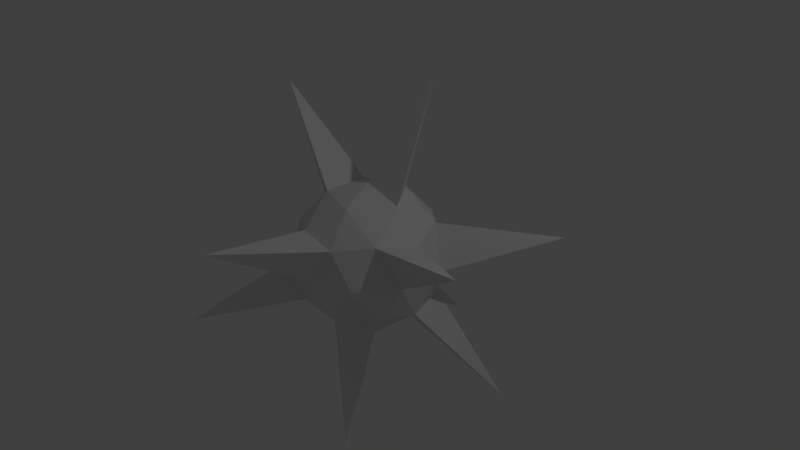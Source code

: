 # Source: ShootingStar.blend  (saved by Blender 2.79.7; exported with 4.5.12 LTS)
import bpy
from mathutils import Matrix  # noqa: F401  (used for matrix-valued properties, if any)

bpy.ops.wm.read_factory_settings(use_empty=True)
scene = bpy.context.scene
scene.name = 'Scene'

# ---- collections
col_collection_1 = bpy.data.collections.new('Collection 1'); scene.collection.children.link(col_collection_1)

# ---- materials (node trees are filled in below, after node groups)
mat_material = bpy.data.materials.new('Material')
mat_material.alpha_threshold = 0.0
mat_material.roughness = 0.5
mat_material.line_color = (0.0, 0.0, 0.0, 1.0)

# ---- material node trees

# ---- world
world_world = bpy.data.worlds.new('World'); scene.world = world_world
world_world.color = (0.05088, 0.05088, 0.05088)
world_world.use_sun_shadow = False
world_world.sun_shadow_jitter_overblur = 0.0

# ---- cameras
cam_camera = bpy.data.cameras.new('Camera')
cam_camera.clip_end = 100.0
cam_camera.lens = 35.0
cam_camera.sensor_width = 32.0
cam_camera.sensor_height = 18.0
cam_camera.ortho_scale = 7.314
cam_camera.dof.focus_distance = 0.0

# ---- lights
light_lamp = bpy.data.lights.new('Lamp', 'POINT')
light_lamp.transmission_factor = 0.0
light_lamp.cutoff_distance = 30.0
light_lamp.energy = 100.0
light_lamp.shadow_buffer_clip_start = 1.001
light_lamp.shadow_soft_size = 0.1
light_lamp.shadow_maximum_resolution = 0.006
light_lamp.use_absolute_resolution = True

# ---- meshes
me_cube = bpy.data.meshes.new('Cube')
me_cube.from_pydata([(-0.7236, -0.5257, 0.4472), (0.2764, -0.8506, 0.4472), (0.7236, 0.5257, -0.4472), (-0.2764, 0.8506, -0.4472), (-0.8944, 0.0, -0.4472), (-0.2764, -0.8506, -0.4472), (0.7236, -0.5257, -0.4472), (0.0, 0.0, -1.0), (-0.7236, 0.5257, 0.4472), (0.2764, 0.8506, 0.4472), (0.8944, 0.0, 0.4472), (0.0, 0.0, 1.0), (0.9511, 0.309, 0.0), (0.9511, -0.309, 0.0), (0.2629, 0.809, -0.5257), (-0.6882, 0.5, -0.5257), (-0.1625, 0.5, -0.8507), (-0.6882, -0.5, -0.5257), (-0.5257, 0.0, -0.8507), (0.4253, 0.309, -0.8507), (0.8506, 0.0, -0.5257), (0.2629, -0.809, -0.5257), (0.4253, -0.309, -0.8507), (-0.1625, -0.5, -0.8507), (0.0, -1.0, 0.0), (0.5878, -0.809, 0.0), (-0.9511, -0.309, 0.0), (-0.5878, -0.809, 0.0), (-0.5878, 0.809, 0.0), (-0.9511, 0.309, 0.0), (0.5878, 0.809, 0.0), (0.0, 1.0, 0.0), (0.6882, -0.5, 0.5257), (-0.2629, -0.809, 0.5257), (-0.8506, 0.0, 0.5257), (-0.2629, 0.809, 0.5257), (0.6882, 0.5, 0.5257), (0.1625, -0.5, 0.8507), (0.5257, 0.0, 0.8507), (-0.4253, -0.309, 0.8507), (-0.4253, 0.309, 0.8507), (0.1625, 0.5, 0.8507), (0.4253, 0.309, -0.8507), (0.7236, 0.5257, -0.4472), (0.4253, -0.309, -0.8507), (0.7236, -0.5257, -0.4472), (0.5257, 0.0, 0.8507), (0.0, 0.0, 1.0), (0.8944, 0.0, 0.4472), (0.9511, -0.309, 0.0), (-0.2764, 0.8506, -0.4472), (0.2629, 0.809, -0.5257), (-0.8944, 0.0, -0.4472), (-0.6882, 0.5, -0.5257), (-0.1625, 0.5, -0.8507), (-0.2764, -0.8506, -0.4472), (-0.6882, -0.5, -0.5257), (-0.5257, 0.0, -0.8507), (0.8506, 0.0, -0.5257), (0.2629, -0.809, -0.5257), (0.2764, -0.8506, 0.4472), (0.0, -1.0, 0.0), (-0.5878, -0.809, 0.0), (-0.7236, 0.5257, 0.4472), (-0.5878, 0.809, 0.0), (0.6882, -0.5, 0.5257), (-0.2629, -0.809, 0.5257), (-0.2629, 0.809, 0.5257), (0.1625, 0.5, 0.8507), (-0.4253, 0.309, 0.8507), (-0.4253, -0.309, 0.8507), (-0.8506, 0.0, 0.5257), (0.9511, 0.309, 0.0), (0.6882, 0.5, 0.5257), (0.5878, 0.809, 0.0), (-0.9511, 0.309, 0.0), (-0.9511, -0.309, 0.0), (1.755, 0.6949, -1.637), (1.203, -1.454, -1.637), (0.6461, 0.4694, 2.367), (2.228, -0.7595, 0.8379), (-0.1186, 1.884, -1.637), (-1.828, 0.4694, -1.636), (-1.411, -1.884, -0.8379), (-0.03396, -2.353, 0.8379), (-1.356, 1.924, 0.8379), (-1.511, 0.0, 1.978), (1.978, 1.437, 0.4669)], [], [(6, 20, 13), (7, 16, 19), (7, 18, 16), (7, 23, 18), (6, 22, 20), (7, 22, 23), (5, 21, 24), (4, 17, 26), (3, 15, 28), (2, 14, 30), (6, 13, 25), (5, 24, 27), (4, 26, 29), (3, 28, 31), (2, 30, 12), (1, 32, 37), (0, 33, 39), (8, 34, 40), (9, 35, 41), (10, 36, 38), (19, 2, 43, 42), (38, 36, 41), (36, 9, 41), (41, 40, 11), (41, 35, 40), (35, 8, 40), (40, 39, 11), (38, 41, 68, 46), (34, 0, 39), (39, 37, 11), (39, 33, 37), (33, 1, 37), (37, 38, 11), (37, 32, 38), (32, 10, 38), (12, 36, 10), (4, 15, 53, 52), (30, 9, 36), (31, 35, 9), (31, 28, 35), (28, 8, 63, 64), (29, 34, 8), (15, 18, 57, 53), (26, 0, 34), (27, 33, 0), (27, 24, 33), (33, 24, 61, 66), (25, 32, 1), (25, 13, 32), (41, 11, 47, 68), (30, 31, 9), (30, 14, 31), (14, 3, 31), (28, 29, 8), (28, 15, 29), (15, 4, 29), (26, 27, 0), (26, 17, 27), (3, 14, 51, 50), (24, 25, 1), (24, 21, 25), (21, 6, 25), (23, 21, 5), (23, 22, 21), (5, 27, 62, 55), (13, 10, 48, 49), (20, 22, 19), (22, 7, 19), (18, 17, 4), (18, 23, 17), (23, 5, 17), (16, 15, 3), (16, 18, 15), (27, 17, 56, 62), (19, 14, 2), (19, 16, 14), (26, 34, 71, 76), (13, 12, 10), (13, 20, 12), (20, 2, 12), (54, 50, 81), (70, 69, 86), (59, 44, 78), (52, 53, 82), (75, 76, 71), (46, 68, 79), (62, 56, 83), (50, 51, 81), (68, 47, 79), (65, 49, 80), (49, 48, 80), (63, 67, 85), (16, 3, 50, 54), (36, 12, 72, 73), (17, 5, 55, 56), (32, 13, 49, 65), (14, 16, 54, 51), (12, 30, 74, 72), (18, 4, 52, 57), (10, 32, 65, 48), (30, 36, 73, 74), (22, 6, 45, 44), (21, 22, 44, 59), (1, 33, 66, 60), (20, 19, 42, 58), (2, 20, 58, 43), (6, 21, 59, 45), (39, 40, 69, 70), (11, 38, 46, 47), (8, 35, 67, 63), (35, 28, 64, 67), (40, 34, 71, 69), (34, 29, 75, 71), (34, 39, 70, 71), (29, 26, 76, 75), (24, 1, 60, 61), (58, 42, 77), (69, 71, 86), (56, 55, 83), (53, 57, 82), (71, 70, 86), (57, 52, 82), (51, 54, 81), (73, 72, 87), (43, 58, 77), (72, 74, 87), (45, 59, 78), (74, 73, 87), (61, 60, 84), (67, 64, 85), (55, 62, 83), (64, 63, 85), (42, 43, 77), (48, 65, 80), (44, 45, 78), (60, 66, 84), (47, 46, 79), (66, 61, 84)])
_uv = me_cube.uv_layers.new(name='UVMap')
_uv.uv.foreach_set('vector', [0.4404, 0.2645, 0.4142, 0.3256, 0.3663, 0.2496, 0.05438, 0.337, 0.0, 0.2949, 0.08194, 0.2623, 0.05438, 0.337, 0.0005979, 0.3895, 0.0, 0.2949, 0.05438, 0.337, 0.08291, 0.4154, 0.0005979, 0.3895, 0.1991, 0.342, 0.1332, 0.3367, 0.167, 0.2652, 0.05438, 0.337, 0.1332, 0.3367, 0.08291, 0.4154, 0.1136, 0.4758, 0.168, 0.4183, 0.1731, 0.4758, 0.5157, 0.4517, 0.4709, 0.383, 0.56, 0.383, 0.5589, 0.5206, 0.5571, 0.6049, 0.4875, 0.5494, 0.371, 0.3955, 0.3679, 0.4677, 0.2969, 0.4145, 0.03978, 0.01737, 0.1121, 0.0, 0.06283, 0.07408, 0.4404, 0.3131, 0.4726, 0.2496, 0.5158, 0.3015, 0.5157, 0.4517, 0.56, 0.383, 0.5885, 0.463, 0.5589, 0.5206, 0.4875, 0.5494, 0.5186, 0.463, 0.371, 0.3955, 0.2969, 0.4145, 0.3255, 0.3266, 0.1055, 0.1426, 0.1508, 0.07363, 0.1809, 0.1626, 0.1228, 0.2623, 0.1116, 0.218, 0.1911, 0.2329, 0.3073, 0.2067, 0.2407, 0.1726, 0.3005, 0.126, 0.4385, 0.1254, 0.3776, 0.1736, 0.3776, 0.07823, 0.1894, 0.01661, 0.2407, 0.02408, 0.2302, 0.08851, 0.0, 0.0, 0.0, 0.0, 0.0, 0.0, 0.0, 0.0, 0.3655, 0.0, 0.4426, 0.0476, 0.3776, 0.07823, 0.4426, 0.0476, 0.4385, 0.1254, 0.3776, 0.07823, 0.3776, 0.07823, 0.3005, 0.126, 0.3073, 0.04443, 0.3776, 0.07823, 0.3776, 0.1736, 0.3005, 0.126, 0.3776, 0.1736, 0.3073, 0.2067, 0.3005, 0.126, 0.3005, 0.126, 0.2407, 0.07726, 0.3073, 0.04443, 0.0, 0.0, 0.0, 0.0, 0.0, 0.0, 0.0, 0.0, 0.6334, 0.3815, 0.592, 0.3131, 0.6344, 0.2991, 0.1911, 0.2329, 0.1809, 0.1626, 0.2407, 0.168, 0.1911, 0.2329, 0.1116, 0.218, 0.1809, 0.1626, 0.1116, 0.218, 0.1055, 0.1426, 0.1809, 0.1626, 0.1809, 0.1626, 0.2302, 0.08851, 0.2407, 0.168, 0.1809, 0.1626, 0.1508, 0.07363, 0.2302, 0.08851, 0.1508, 0.07363, 0.1894, 0.01661, 0.2302, 0.08851, 0.3255, 0.3266, 0.2489, 0.3385, 0.2895, 0.2663, 0.0, 0.0, 0.0, 0.0, 0.0, 0.0, 0.0, 0.0, 0.2969, 0.4145, 0.2407, 0.4157, 0.2489, 0.3385, 0.4426, 0.2019, 0.3776, 0.1736, 0.4385, 0.1254, 0.4426, 0.2019, 0.3655, 0.2496, 0.3776, 0.1736, 0.0, 0.0, 0.0, 0.0, 0.0, 0.0, 0.0, 0.0, 0.2808, 0.249, 0.2407, 0.1726, 0.3073, 0.2067, 0.0, 0.0, 0.0, 0.0, 0.0, 0.0, 0.0, 0.0, 0.56, 0.383, 0.592, 0.3131, 0.6334, 0.3815, 0.5158, 0.3015, 0.5617, 0.2496, 0.592, 0.3131, 0.5158, 0.3015, 0.4726, 0.2496, 0.5617, 0.2496, 0.0, 0.0, 0.0, 0.0, 0.0, 0.0, 0.0, 0.0, 0.06283, 0.07408, 0.1508, 0.07363, 0.1055, 0.1426, 0.06283, 0.07408, 0.1121, 0.0, 0.1508, 0.07363, 0.0, 0.0, 0.0, 0.0, 0.0, 0.0, 0.0, 0.0, 0.2969, 0.4145, 0.2912, 0.4796, 0.2407, 0.4157, 0.2969, 0.4145, 0.3679, 0.4677, 0.2912, 0.4796, 0.6074, 0.4651, 0.5589, 0.5206, 0.5186, 0.463, 0.4875, 0.5494, 0.4875, 0.6413, 0.4404, 0.5826, 0.4875, 0.5494, 0.5571, 0.6049, 0.4875, 0.6413, 0.5571, 0.6049, 0.5589, 0.6769, 0.4875, 0.6413, 0.56, 0.383, 0.5158, 0.3015, 0.592, 0.3131, 0.56, 0.383, 0.4709, 0.383, 0.5158, 0.3015, 0.0, 0.0, 0.0, 0.0, 0.0, 0.0, 0.0, 0.0, 0.03864, 0.1633, 0.06283, 0.07408, 0.1055, 0.1426, 0.03864, 0.1633, 0.0, 0.08968, 0.06283, 0.07408, 0.0, 0.08968, 0.03978, 0.01737, 0.06283, 0.07408, 0.08291, 0.4154, 0.168, 0.4183, 0.1136, 0.4758, 0.08291, 0.4154, 0.1332, 0.3367, 0.168, 0.4183, 0.0, 0.0, 0.0, 0.0, 0.0, 0.0, 0.0, 0.0, 0.0, 0.0, 0.0, 0.0, 0.0, 0.0, 0.0, 0.0, 0.167, 0.2652, 0.1332, 0.3367, 0.08194, 0.2623, 0.1332, 0.3367, 0.05438, 0.337, 0.08194, 0.2623, 0.4443, 0.463, 0.4709, 0.383, 0.5157, 0.4517, 0.0005979, 0.3895, 0.08291, 0.4154, 0.0354, 0.4711, 0.06473, 0.9984, 0.0, 0.9565, 0.06473, 0.9225, 0.6312, 0.5528, 0.5571, 0.6049, 0.5589, 0.5206, 0.6312, 0.5528, 0.6312, 0.6447, 0.5571, 0.6049, 0.0, 0.0, 0.0, 0.0, 0.0, 0.0, 0.0, 0.0, 0.4404, 0.4128, 0.3679, 0.4677, 0.371, 0.3955, 0.503, 1.0, 0.4404, 0.9734, 0.503, 0.9113, 0.0, 0.0, 0.0, 0.0, 0.0, 0.0, 0.0, 0.0, 0.3663, 0.2496, 0.3255, 0.3266, 0.2895, 0.2663, 0.3663, 0.2496, 0.4142, 0.3256, 0.3255, 0.3266, 0.4142, 0.3256, 0.371, 0.3955, 0.3255, 0.3266, 0.4021, 0.9385, 0.3265, 0.9385, 0.3765, 0.7047, 0.9186, 0.952, 0.8571, 0.9395, 0.9186, 0.7069, 0.6312, 0.4809, 0.7088, 0.463, 0.7088, 0.7087, 0.08741, 0.7126, 0.1625, 0.7071, 0.1625, 0.9284, 0.5866, 0.9047, 0.5866, 0.9903, 0.5176, 0.9638, 0.6172, 0.2448, 0.5317, 0.228, 0.6172, 0.0, 0.8002, 0.293, 0.8702, 0.2474, 0.8702, 0.4551, 0.3141, 0.941, 0.2407, 0.9362, 0.3141, 0.7067, 1.0, 0.4213, 0.9324, 0.3815, 1.0, 0.2474, 0.969, 0.9525, 0.9186, 0.9319, 0.969, 0.7069, 0.8002, 0.4575, 0.7218, 0.4575, 0.7456, 0.2474, 0.939, 0.6315, 0.8606, 0.6315, 0.8872, 0.463, 0.0, 0.0, 0.0, 0.0, 0.0, 0.0, 0.0, 0.0, 0.0, 0.0, 0.0, 0.0, 0.0, 0.0, 0.0, 0.0, 0.0, 0.0, 0.0, 0.0, 0.0, 0.0, 0.0, 0.0, 0.0, 0.0, 0.0, 0.0, 0.0, 0.0, 0.0, 0.0, 0.0, 0.0, 0.0, 0.0, 0.0, 0.0, 0.0, 0.0, 0.0, 0.0, 0.0, 0.0, 0.0, 0.0, 0.0, 0.0, 0.0, 0.0, 0.0, 0.0, 0.0, 0.0, 0.0, 0.0, 0.0, 0.0, 0.0, 0.0, 0.0, 0.0, 0.0, 0.0, 0.0, 0.0, 0.0, 0.0, 0.0, 0.0, 0.0, 0.0, 0.0, 0.0, 0.0, 0.0, 0.0, 0.0, 0.0, 0.0, 0.0, 0.0, 0.0, 0.0, 0.0, 0.0, 0.0, 0.0, 0.0, 0.0, 0.0, 0.0, 0.0, 0.0, 0.0, 0.0, 0.0, 0.0, 0.0, 0.0, 0.0, 0.0, 0.0, 0.0, 0.0, 0.0, 0.0, 0.0, 0.0, 0.0, 0.0, 0.0, 0.0, 0.0, 0.0, 0.0, 0.0, 0.0, 0.0, 0.0, 0.0, 0.0, 0.0, 0.0, 0.0, 0.0, 0.0, 0.0, 0.0, 0.0, 0.0, 0.0, 0.0, 0.0, 0.0, 0.0, 0.0, 0.0, 0.0, 0.0, 0.0, 0.0, 0.0, 0.0, 0.0, 0.0, 0.0, 0.0, 0.0, 0.0, 0.0, 0.0, 0.0, 0.0, 0.0, 0.0, 0.0, 0.0, 0.0, 0.0, 0.0, 0.0, 0.0, 0.0, 0.0, 0.0, 0.0, 0.0, 0.0, 0.0, 0.0, 0.0, 0.0, 0.0, 0.0, 0.0, 0.0, 0.0, 0.0, 0.0, 0.0, 0.0, 0.0, 0.0, 0.0, 0.0, 0.0, 0.0, 0.0, 0.0, 0.0, 0.0, 0.0, 0.7517, 0.07695, 0.7128, 0.07695, 0.9225, 0.1727, 0.7071, 0.08741, 0.7071, 0.1113, 0.4758, 0.5959, 0.9047, 0.5176, 0.9047, 0.5615, 0.6769, 0.6344, 0.2645, 0.7218, 0.2474, 0.7218, 0.463, 0.8606, 0.7069, 0.7873, 0.6817, 0.8606, 0.463, 0.8702, 0.2865, 0.9324, 0.2474, 0.9324, 0.4493, 0.852, 0.03342, 0.9201, 0.0, 0.9201, 0.2368, 0.5317, 0.2411, 0.4426, 0.2411, 0.4874, 0.0, 0.9703, 0.2411, 0.9201, 0.2177, 0.9703, 0.0, 0.3265, 0.7067, 0.2407, 0.7067, 0.3044, 0.4796, 0.7873, 0.7001, 0.7088, 0.7001, 0.7475, 0.463, 0.6992, 0.2357, 0.6172, 0.2357, 0.6774, 0.0, 0.2406, 0.6912, 0.1727, 0.6581, 0.2406, 0.4758, 0.4126, 0.7047, 0.3265, 0.6942, 0.4126, 0.4796, 0.6992, 0.01551, 0.7762, 0.0, 0.7762, 0.2455, 0.7762, 0.01114, 0.852, 0.0, 0.852, 0.243, 0.8571, 0.9522, 0.7873, 0.9346, 0.8571, 0.7069, 0.7838, 0.9379, 0.7088, 0.9302, 0.7838, 0.7001, 0.5176, 0.9113, 0.4404, 0.8982, 0.5176, 0.6769, 0.236, 0.9329, 0.1625, 0.9329, 0.174, 0.7071, 0.7062, 0.9291, 0.6312, 0.9291, 0.7005, 0.7087, 0.0, 0.4944, 0.08741, 0.4758, 0.08741, 0.7128])
me_cube.materials.append(mat_material)
me_cube.use_remesh_preserve_volume = False
me_cube.use_remesh_preserve_attributes = False
me_cube.use_mirror_vertex_groups = False
me_cube.update()

# ---- objects
ob_cube = bpy.data.objects.new('Cube', me_cube)
ob_lamp = bpy.data.objects.new('Lamp', light_lamp)
ob_camera = bpy.data.objects.new('Camera', cam_camera)

# ---- transforms, parenting, visibility, modifiers, constraints
ob_cube.location = (0.0, 0.0, 0.0)
ob_cube.lock_rotations_4d = False
ob_cube.empty_display_type = 'ARROWS'
ob_cube.lineart.crease_threshold = 0.0
ob_lamp.location = (4.076, 1.005, 5.904)
ob_lamp.rotation_euler = (0.6503, 0.05522, 1.866)
ob_lamp.lock_rotations_4d = False
ob_lamp.empty_display_type = 'ARROWS'
ob_lamp.color = (0.0, 0.0, 0.0, 0.0)
ob_lamp.lineart.crease_threshold = 0.0
ob_camera.location = (7.481, -6.508, 5.344)
ob_camera.rotation_euler = (1.109, 0.0, 0.8149)
ob_camera.lock_rotations_4d = False
ob_camera.empty_display_type = 'ARROWS'
ob_camera.color = (0.0, 0.0, 0.0, 0.0)
ob_camera.display_type = 'WIRE'
ob_camera.lineart.crease_threshold = 0.0

# ---- collection membership
col_collection_1.objects.link(ob_cube)
col_collection_1.objects.link(ob_lamp)
col_collection_1.objects.link(ob_camera)

# ---- scene / render settings (as saved in the file)
scene.camera = ob_camera
scene.frame_start = 1; scene.frame_end = 250; scene.frame_set(1)
scene.render.engine = 'CYCLES'
scene.render.resolution_percentage = 50
scene.render.dither_intensity = 0.0
scene.cycles.use_denoising = False
scene.cycles.samples = 128
scene.cycles.sampling_pattern = 'TABULATED_SOBOL'
scene.cycles.use_adaptive_sampling = False
scene.cycles.use_light_tree = False
scene.view_settings.view_transform = 'Standard'
bpy.context.view_layer.update()
